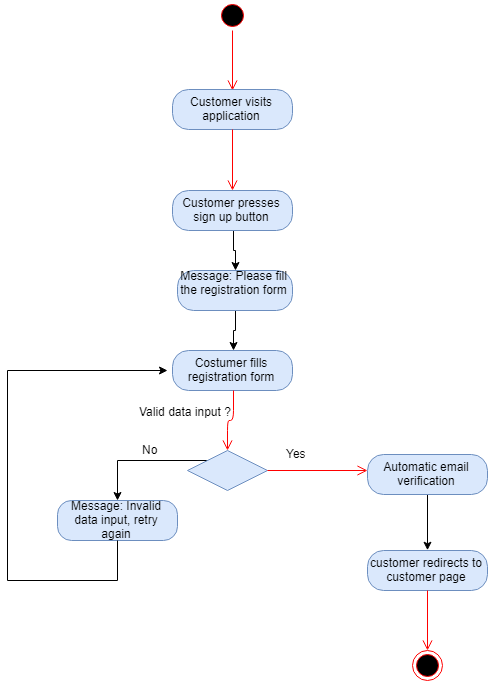

The diagram above was exported from draw.io. Its source (the exported page's mxGraphModel, read from the mxfile embedded in the PNG):
<mxGraphModel dx="1508" dy="772" grid="1" gridSize="10" guides="1" tooltips="1" connect="1" arrows="1" fold="1" page="1" pageScale="1" pageWidth="850" pageHeight="1100" math="0" shadow="0">
  <root>
    <mxCell id="0" />
    <mxCell id="1" parent="0" />
    <mxCell id="2" value="" style="ellipse;html=1;shape=startState;fillColor=#000000;strokeColor=#ff0000;" vertex="1" parent="1">
      <mxGeometry x="410" y="20" width="30" height="30" as="geometry" />
    </mxCell>
    <mxCell id="3" value="" style="edgeStyle=orthogonalEdgeStyle;html=1;verticalAlign=bottom;endArrow=open;endSize=8;strokeColor=#ff0000;" edge="1" source="2" parent="1">
      <mxGeometry relative="1" as="geometry">
        <mxPoint x="425" y="110" as="targetPoint" />
      </mxGeometry>
    </mxCell>
    <mxCell id="4" value="Customer visits application" style="rounded=1;whiteSpace=wrap;html=1;arcSize=40;fillColor=#dae8fc;strokeColor=#6c8ebf;" vertex="1" parent="1">
      <mxGeometry x="365" y="109" width="120" height="40" as="geometry" />
    </mxCell>
    <mxCell id="5" value="" style="edgeStyle=orthogonalEdgeStyle;html=1;verticalAlign=bottom;endArrow=open;endSize=8;strokeColor=#ff0000;" edge="1" source="4" parent="1">
      <mxGeometry relative="1" as="geometry">
        <mxPoint x="425" y="210" as="targetPoint" />
      </mxGeometry>
    </mxCell>
    <mxCell id="6" style="edgeStyle=orthogonalEdgeStyle;rounded=0;orthogonalLoop=1;jettySize=auto;html=1;exitX=0.5;exitY=1;exitDx=0;exitDy=0;entryX=0.5;entryY=0;entryDx=0;entryDy=0;" edge="1" source="7" target="10" parent="1">
      <mxGeometry relative="1" as="geometry" />
    </mxCell>
    <mxCell id="7" value="Customer presses sign up button" style="rounded=1;whiteSpace=wrap;html=1;arcSize=40;fillColor=#dae8fc;strokeColor=#6c8ebf;" vertex="1" parent="1">
      <mxGeometry x="365" y="210" width="120" height="40" as="geometry" />
    </mxCell>
    <mxCell id="8" value="Message: Invalid data input, retry again" style="rounded=1;whiteSpace=wrap;html=1;arcSize=35;fillColor=#dae8fc;strokeColor=#6c8ebf;" vertex="1" parent="1">
      <mxGeometry x="250" y="520" width="120" height="40" as="geometry" />
    </mxCell>
    <mxCell id="9" style="edgeStyle=orthogonalEdgeStyle;rounded=0;orthogonalLoop=1;jettySize=auto;html=1;exitX=0.5;exitY=1;exitDx=0;exitDy=0;" edge="1" source="10" target="11" parent="1">
      <mxGeometry relative="1" as="geometry" />
    </mxCell>
    <mxCell id="10" value="Message: Please fill the registration form&lt;br&gt;&lt;br&gt;" style="rounded=1;whiteSpace=wrap;html=1;arcSize=40;fillColor=#dae8fc;strokeColor=#6c8ebf;" vertex="1" parent="1">
      <mxGeometry x="370" y="290" width="115" height="40" as="geometry" />
    </mxCell>
    <mxCell id="11" value="Costumer fills registration form" style="rounded=1;whiteSpace=wrap;html=1;arcSize=40;fillColor=#dae8fc;strokeColor=#6c8ebf;" vertex="1" parent="1">
      <mxGeometry x="365" y="370" width="120" height="40" as="geometry" />
    </mxCell>
    <mxCell id="12" value="" style="edgeStyle=orthogonalEdgeStyle;html=1;verticalAlign=bottom;endArrow=open;endSize=8;strokeColor=#ff0000;entryX=0.5;entryY=0;entryDx=0;entryDy=0;" edge="1" source="11" target="15" parent="1">
      <mxGeometry relative="1" as="geometry">
        <mxPoint x="420" y="469" as="targetPoint" />
        <Array as="points">
          <mxPoint x="425" y="440" />
          <mxPoint x="420" y="440" />
        </Array>
      </mxGeometry>
    </mxCell>
    <mxCell id="13" value="Valid data input ?" style="text;html=1;resizable=0;points=[];autosize=1;align=left;verticalAlign=top;spacingTop=-4;" vertex="1" parent="1">
      <mxGeometry x="330" y="422" width="110" height="20" as="geometry" />
    </mxCell>
    <mxCell id="14" style="edgeStyle=orthogonalEdgeStyle;rounded=0;orthogonalLoop=1;jettySize=auto;html=1;exitX=0;exitY=0;exitDx=0;exitDy=0;" edge="1" source="15" parent="1">
      <mxGeometry relative="1" as="geometry">
        <mxPoint x="310" y="520" as="targetPoint" />
      </mxGeometry>
    </mxCell>
    <mxCell id="15" value="" style="rhombus;whiteSpace=wrap;html=1;fillColor=#dae8fc;strokeColor=#6c8ebf;" vertex="1" parent="1">
      <mxGeometry x="380" y="470" width="80" height="40" as="geometry" />
    </mxCell>
    <mxCell id="16" value="" style="edgeStyle=orthogonalEdgeStyle;html=1;align=left;verticalAlign=bottom;endArrow=open;endSize=8;strokeColor=#ff0000;" edge="1" source="15" parent="1">
      <mxGeometry x="-0.8" y="20" relative="1" as="geometry">
        <mxPoint x="560" y="490" as="targetPoint" />
        <mxPoint x="1" as="offset" />
      </mxGeometry>
    </mxCell>
    <mxCell id="17" value="No" style="text;html=1;resizable=0;points=[];autosize=1;align=left;verticalAlign=top;spacingTop=-4;" vertex="1" parent="1">
      <mxGeometry x="333" y="460" width="30" height="20" as="geometry" />
    </mxCell>
    <mxCell id="18" value="" style="endArrow=none;html=1;entryX=0.5;entryY=1;entryDx=0;entryDy=0;" edge="1" target="8" parent="1">
      <mxGeometry width="50" height="50" relative="1" as="geometry">
        <mxPoint x="310" y="600" as="sourcePoint" />
        <mxPoint x="310" y="600" as="targetPoint" />
      </mxGeometry>
    </mxCell>
    <mxCell id="19" value="" style="endArrow=none;html=1;" edge="1" parent="1">
      <mxGeometry width="50" height="50" relative="1" as="geometry">
        <mxPoint x="310" y="600" as="sourcePoint" />
        <mxPoint x="200" y="600" as="targetPoint" />
      </mxGeometry>
    </mxCell>
    <mxCell id="20" value="" style="endArrow=none;html=1;" edge="1" parent="1">
      <mxGeometry width="50" height="50" relative="1" as="geometry">
        <mxPoint x="200" y="390" as="sourcePoint" />
        <mxPoint x="200" y="600" as="targetPoint" />
      </mxGeometry>
    </mxCell>
    <mxCell id="21" value="" style="endArrow=classic;html=1;" edge="1" parent="1">
      <mxGeometry width="50" height="50" relative="1" as="geometry">
        <mxPoint x="200" y="390" as="sourcePoint" />
        <mxPoint x="360" y="390" as="targetPoint" />
      </mxGeometry>
    </mxCell>
    <mxCell id="22" value="Yes" style="text;html=1;resizable=0;points=[];autosize=1;align=left;verticalAlign=top;spacingTop=-4;" vertex="1" parent="1">
      <mxGeometry x="477" y="464" width="40" height="20" as="geometry" />
    </mxCell>
    <mxCell id="23" style="edgeStyle=orthogonalEdgeStyle;rounded=0;orthogonalLoop=1;jettySize=auto;html=1;exitX=0.5;exitY=1;exitDx=0;exitDy=0;entryX=0.5;entryY=0;entryDx=0;entryDy=0;" edge="1" source="24" parent="1">
      <mxGeometry relative="1" as="geometry">
        <mxPoint x="620" y="569.7142857142858" as="targetPoint" />
      </mxGeometry>
    </mxCell>
    <mxCell id="24" value="Automatic email verification" style="rounded=1;whiteSpace=wrap;html=1;arcSize=40;fillColor=#dae8fc;strokeColor=#6c8ebf;" vertex="1" parent="1">
      <mxGeometry x="560" y="474" width="120" height="40" as="geometry" />
    </mxCell>
    <mxCell id="25" value="customer redirects to customer page" style="rounded=1;whiteSpace=wrap;html=1;arcSize=40;fillColor=#dae8fc;strokeColor=#6c8ebf;" vertex="1" parent="1">
      <mxGeometry x="560" y="570" width="120" height="40" as="geometry" />
    </mxCell>
    <mxCell id="26" value="" style="edgeStyle=orthogonalEdgeStyle;html=1;verticalAlign=bottom;endArrow=open;endSize=8;strokeColor=#ff0000;" edge="1" source="25" parent="1">
      <mxGeometry relative="1" as="geometry">
        <mxPoint x="620" y="670" as="targetPoint" />
      </mxGeometry>
    </mxCell>
    <mxCell id="27" value="" style="ellipse;html=1;shape=endState;fillColor=#000000;strokeColor=#ff0000;" vertex="1" parent="1">
      <mxGeometry x="605" y="670" width="30" height="30" as="geometry" />
    </mxCell>
  </root>
</mxGraphModel>